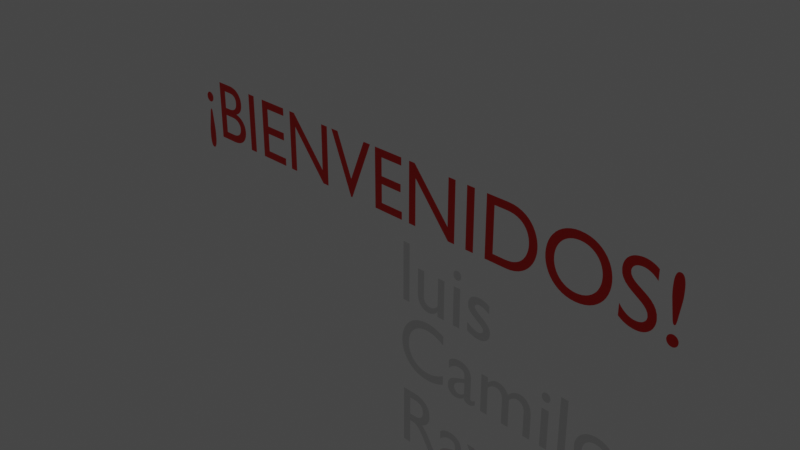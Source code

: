 # Source: bienvenida.blend  (saved by Blender 2.80.75; exported with 4.5.12 LTS)
import bpy
from mathutils import Matrix  # noqa: F401  (used for matrix-valued properties, if any)

bpy.ops.wm.read_factory_settings(use_empty=True)
scene = bpy.context.scene
scene.name = 'Scene'

# ---- collections
col_collection = bpy.data.collections.new('Collection'); scene.collection.children.link(col_collection)

# ---- materials (node trees are filled in below, after node groups)
mat_rojo = bpy.data.materials.new('ROJO')
mat_rojo.use_transparent_shadow = False

# ---- material node trees
mat_rojo.use_nodes = True; mat_rojo.node_tree.nodes.clear()
_N = mat_rojo.node_tree.nodes; _L = mat_rojo.node_tree.links
n0 = _N.new('ShaderNodeOutputMaterial'); n0.name = 'Material Output'; n0.location = (300, 300)
n1 = _N.new('ShaderNodeBsdfPrincipled'); n1.name = 'Principled BSDF'; n1.location = (10, 300)
n1.distribution = 'GGX'
n1.subsurface_method = 'BURLEY'
n1.inputs[0].default_value = (0.8, 0.00445, 0.0, 1.0)
n1.inputs[3].default_value = 1.45
n1.inputs[27].default_value = (0.0, 0.0, 0.0, 1.0)
n1.inputs[28].default_value = 1.0
_L.new(n1.outputs[0], n0.inputs[0])
n0.is_active_output = True

# ---- world
world_world = bpy.data.worlds.new('World'); scene.world = world_world
world_world.use_nodes = True; world_world.node_tree.nodes.clear()
_N = world_world.node_tree.nodes; _L = world_world.node_tree.links
n0 = _N.new('ShaderNodeOutputWorld'); n0.name = 'World Output'; n0.location = (300, 300)
n1 = _N.new('ShaderNodeBackground'); n1.name = 'Background'; n1.location = (10, 300)
n1.inputs[0].default_value = (0.05088, 0.05088, 0.05088, 1.0)
_L.new(n1.outputs[0], n0.inputs[0])
n0.is_active_output = True
world_world.color = (0.05088, 0.05088, 0.05088)
world_world.use_sun_shadow = False
world_world.sun_shadow_jitter_overblur = 0.0

# ---- cameras
cam_camera = bpy.data.cameras.new('Camera')
cam_camera.clip_end = 100.0
cam_camera.ortho_scale = 7.314

# ---- lights
light_light = bpy.data.lights.new('Light', 'POINT')
light_light.transmission_factor = 0.0
light_light.energy = 1000.0
light_light.shadow_soft_size = 0.1
light_light.shadow_maximum_resolution = 0.006
light_light.use_absolute_resolution = True

# ---- curves / text
txt_text = bpy.data.curves.new('Text', 'FONT')
txt_text.dimensions = '2D'
txt_text.body = '¡BIENVENIDOS!'
txt_text.materials.append(mat_rojo)
txt_text.use_path_clamp = True
txt_text.align_x = 'CENTER'
txt_text_001 = bpy.data.curves.new('Text.001', 'FONT')
txt_text_001.dimensions = '2D'
txt_text_001.body = 'luis'
txt_text_001.use_path_clamp = True
txt_text_002 = bpy.data.curves.new('Text.002', 'FONT')
txt_text_002.dimensions = '2D'
txt_text_002.body = 'Camilo'
txt_text_002.use_path_clamp = True
txt_text_003 = bpy.data.curves.new('Text.003', 'FONT')
txt_text_003.dimensions = '2D'
txt_text_003.body = 'Ray'
txt_text_003.use_path_clamp = True
txt_text_004 = bpy.data.curves.new('Text.004', 'FONT')
txt_text_004.dimensions = '2D'
txt_text_004.body = 'Paula'
txt_text_004.use_path_clamp = True

# ---- objects
ob_light = bpy.data.objects.new('Light', light_light)
ob_camera = bpy.data.objects.new('Camera', cam_camera)
ob_bienvenidos = bpy.data.objects.new('bienvenidos', txt_text)
ob_text = bpy.data.objects.new('Text', txt_text_001)
ob_text_001 = bpy.data.objects.new('Text.001', txt_text_002)
ob_text_002 = bpy.data.objects.new('Text.002', txt_text_003)
ob_text_003 = bpy.data.objects.new('Text.003', txt_text_004)

# ---- transforms, parenting, visibility, modifiers, constraints
ob_light.location = (4.076, 1.005, 5.904)
ob_light.rotation_euler = (0.6503, 0.05522, 1.866)
ob_light.lock_rotations_4d = False
ob_light.empty_display_type = 'ARROWS'
ob_light.color = (0.0, 0.0, 0.0, 0.0)
ob_light.lineart.crease_threshold = 0.0
ob_camera.location = (7.359, -6.926, 4.958)
ob_camera.rotation_euler = (1.109, 0.0, 0.8149)
ob_camera.lock_rotations_4d = False
ob_camera.empty_display_type = 'ARROWS'
ob_camera.color = (0.0, 0.0, 0.0, 0.0)
ob_camera.display_type = 'WIRE'
ob_camera.lineart.crease_threshold = 0.0
ob_bienvenidos.location = (0.0, 0.0, 0.0)
ob_bienvenidos.rotation_euler = (1.571, -0.0, 0.0)
ob_bienvenidos.lineart.crease_threshold = 0.0
ob_text.location = (0.0, 0.0, -0.91)
ob_text.rotation_euler = (1.571, -0.0, 0.0)
ob_text.lineart.crease_threshold = 0.0
ob_text_001.location = (0.0, 0.0, -1.742)
ob_text_001.rotation_euler = (1.571, -0.0, 0.0)
ob_text_001.lineart.crease_threshold = 0.0
ob_text_002.location = (0.0, 0.0, -2.698)
ob_text_002.rotation_euler = (1.571, -0.0, 0.0)
ob_text_002.lineart.crease_threshold = 0.0
ob_text_003.location = (0.0, 0.0, -3.897)
ob_text_003.rotation_euler = (1.571, -0.0, 0.0)
ob_text_003.lineart.crease_threshold = 0.0

# ---- collection membership
col_collection.objects.link(ob_light)
col_collection.objects.link(ob_camera)
col_collection.objects.link(ob_bienvenidos)
col_collection.objects.link(ob_text)
col_collection.objects.link(ob_text_001)
col_collection.objects.link(ob_text_002)
col_collection.objects.link(ob_text_003)

# ---- scene / render settings (as saved in the file)
scene.camera = ob_camera
scene.frame_start = 1; scene.frame_end = 250; scene.frame_set(1)
scene.render.engine = 'BLENDER_EEVEE_NEXT'
scene.cycles.use_denoising = False
scene.cycles.samples = 128
scene.cycles.sampling_pattern = 'TABULATED_SOBOL'
scene.cycles.use_adaptive_sampling = False
scene.cycles.use_light_tree = False
scene.view_settings.view_transform = 'Filmic'
bpy.context.view_layer.update()
